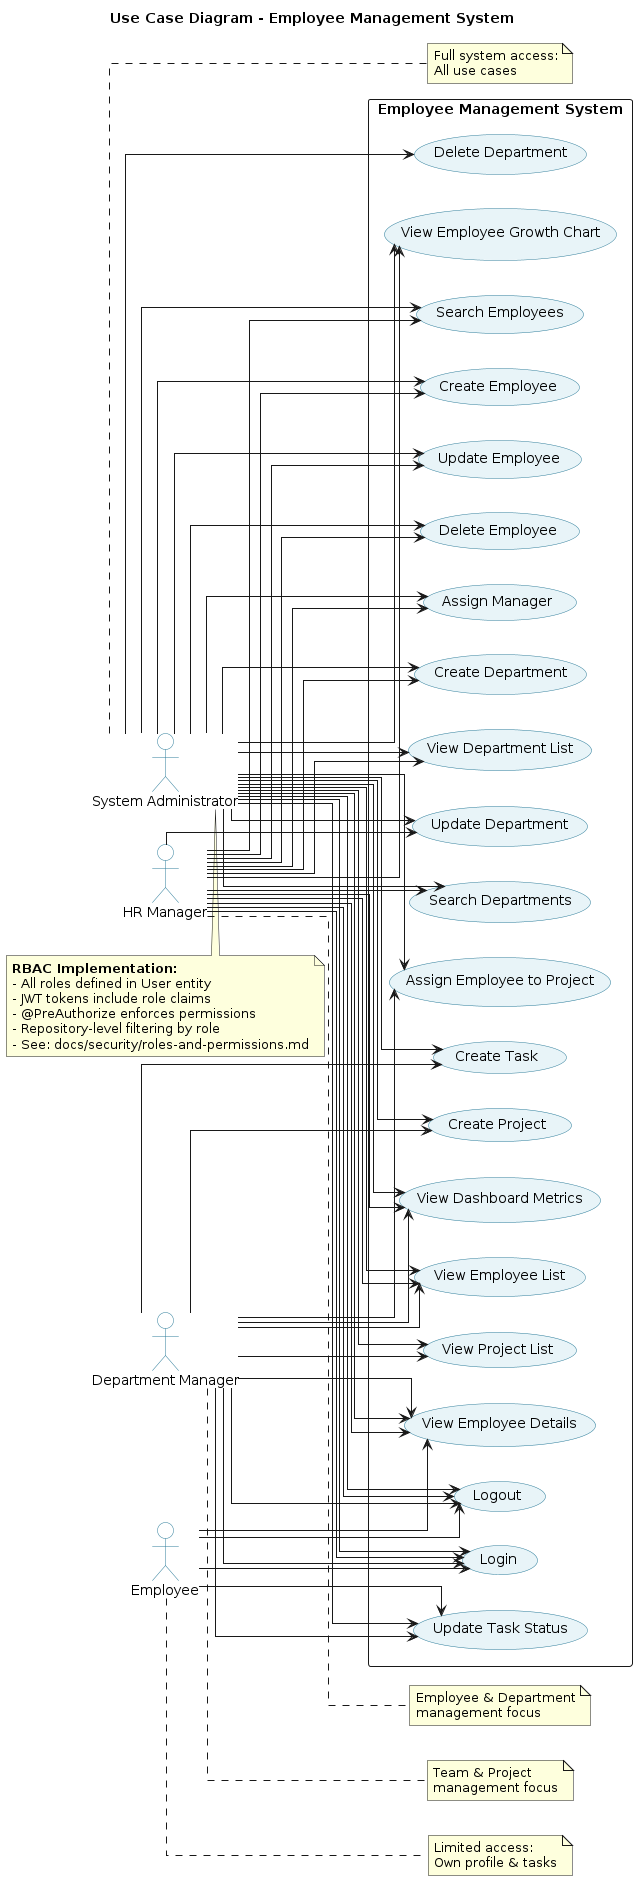

The diagram above was rendered by PlantUML. Its source (embedded in the PNG):
@startuml Use Case Diagram - Employee Management System
' Workflow test - updated
skinparam linetype ortho
skinparam usecase {
    BackgroundColor #E8F4F8
    BorderColor #2E7D9A
}
skinparam actor {
    BackgroundColor #FFFFFF
    BorderColor #2E7D9A
}

title Use Case Diagram - Employee Management System

left to right direction

actor "System Administrator" as Admin
actor "HR Manager" as HR
actor "Department Manager" as Manager
actor "Employee" as Emp

rectangle "Employee Management System" {
    usecase "Create Employee" as UC_EM_001
    usecase "View Employee List" as UC_EM_002
    usecase "View Employee Details" as UC_EM_003
    usecase "Update Employee" as UC_EM_004
    usecase "Delete Employee" as UC_EM_005
    usecase "Assign Manager" as UC_EM_006
    
    usecase "Create Department" as UC_DM_001
    usecase "View Department List" as UC_DM_002
    usecase "Update Department" as UC_DM_003
    usecase "Delete Department" as UC_DM_004
    
    usecase "Create Project" as UC_PM_001
    usecase "View Project List" as UC_PM_002
    usecase "Assign Employee to Project" as UC_PM_003
    
    usecase "Create Task" as UC_TM_001
    usecase "Update Task Status" as UC_TM_002
    
    usecase "View Dashboard Metrics" as UC_DB_001
    usecase "View Employee Growth Chart" as UC_DB_002
    
    usecase "Login" as UC_AU_001
    usecase "Logout" as UC_AU_002
    
    usecase "Search Employees" as UC_SR_001
    usecase "Search Departments" as UC_SR_002
}

' System Administrator - Full access
Admin --> UC_EM_001
Admin --> UC_EM_002
Admin --> UC_EM_003
Admin --> UC_EM_004
Admin --> UC_EM_005
Admin --> UC_EM_006
Admin --> UC_DM_001
Admin --> UC_DM_002
Admin --> UC_DM_003
Admin --> UC_DM_004
Admin --> UC_PM_001
Admin --> UC_PM_002
Admin --> UC_PM_003
Admin --> UC_TM_001
Admin --> UC_TM_002
Admin --> UC_DB_001
Admin --> UC_DB_002
Admin --> UC_AU_001
Admin --> UC_AU_002
Admin --> UC_SR_001
Admin --> UC_SR_002

' HR Manager - Employee and Department management
HR --> UC_EM_001
HR --> UC_EM_002
HR --> UC_EM_003
HR --> UC_EM_004
HR --> UC_EM_005
HR --> UC_EM_006
HR --> UC_DM_001
HR --> UC_DM_002
HR --> UC_DM_003
HR --> UC_DB_001
HR --> UC_DB_002
HR --> UC_AU_001
HR --> UC_AU_002
HR --> UC_SR_001
HR --> UC_SR_002

' Department Manager - Team and project management
Manager --> UC_EM_002
Manager --> UC_EM_003
Manager --> UC_PM_001
Manager --> UC_PM_002
Manager --> UC_PM_003
Manager --> UC_TM_001
Manager --> UC_TM_002
Manager --> UC_DB_001
Manager --> UC_AU_001
Manager --> UC_AU_002

' Employee - View own data
Emp --> UC_EM_003
Emp --> UC_TM_002
Emp --> UC_AU_001
Emp --> UC_AU_002

note right of Admin
  Full system access:
  All use cases
end note

note right of HR
  Employee & Department
  management focus
end note

note right of Manager
  Team & Project
  management focus
end note

note right of Emp
  Limited access:
  Own profile & tasks
end note

note bottom of Admin
  **RBAC Implementation:**
  - All roles defined in User entity
  - JWT tokens include role claims
  - @PreAuthorize enforces permissions
  - Repository-level filtering by role
  - See: docs/security/roles-and-permissions.md
end note

@enduml